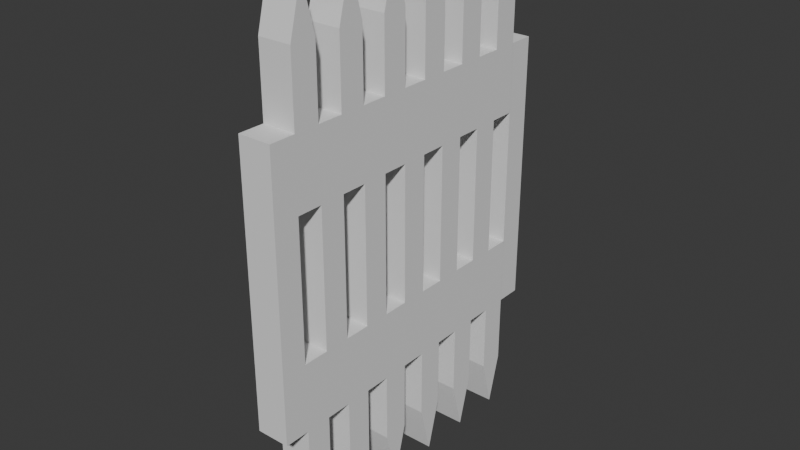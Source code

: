 # Source: Straight.blend  (saved by Blender 4.5.90; exported with 4.5.12 LTS)
import bpy
from mathutils import Matrix  # noqa: F401  (used for matrix-valued properties, if any)

bpy.ops.wm.read_factory_settings(use_empty=True)
scene = bpy.context.scene
scene.name = 'Scene'

# ---- world
world_world = bpy.data.worlds.new('World'); scene.world = world_world
world_world.use_nodes = True; world_world.node_tree.nodes.clear()
_N = world_world.node_tree.nodes; _L = world_world.node_tree.links
n0 = _N.new('ShaderNodeOutputWorld'); n0.name = 'World Output'; n0.location = (200, 100)
n1 = _N.new('ShaderNodeBackground'); n1.name = 'Background'; n1.location = (-200, 100)
n1.inputs[0].default_value = (0.05088, 0.05088, 0.05088, 1.0)
_L.new(n1.outputs[0], n0.inputs[0])
n0.is_active_output = True
world_world.color = (0.05088, 0.05088, 0.05088)
world_world.sun_shadow_jitter_overblur = 0.0

# ---- meshes
me_plane_002 = bpy.data.meshes.new('Plane.002')
me_plane_002.from_pydata([(-0.05, -0.3536, 1.648), (-0.05, -0.4318, 1.648), (-0.05, -0.5099, 1.44), (-0.05, -0.5099, 1.025), (-0.05, -0.5099, 0.6098), (-0.05, -0.4318, 0.4022), (-0.05, -0.3536, 0.4022), (-0.05, -0.4318, 1.44), (-0.05, -0.3536, 1.44), (-0.05, -0.4318, 1.025), (-0.05, -0.4318, 0.6098), (-0.05, -0.3536, 0.6098), (-0.05, -0.3927, 0.2522), (-0.05, -0.3927, 1.798), (-0.05, -0.3927, 1.44), (-0.05, -0.3927, 0.6098), (-0.05, -0.4318, 1.233), (-0.05, -0.3536, 1.233), (-0.05, -0.4318, 0.8174), (-0.05, -0.3536, 0.8174), (-0.05, -0.3927, 0.8174), (-0.05, -0.3927, 1.233), (0.05, -0.4318, 0.4022), (0.05, -0.3927, 0.2522), (0.05, -0.3536, 1.648), (0.05, -0.3927, 1.798), (0.05, -0.4318, 1.648), (0.05, -0.5099, 1.44), (0.05, -0.5099, 1.025), (0.05, -0.5099, 0.6098), (0.05, -0.3536, 0.4022), (0.05, -0.4318, 1.44), (0.05, -0.3927, 1.44), (0.05, -0.3536, 1.44), (0.05, -0.4318, 0.6098), (0.05, -0.3927, 0.6098), (0.05, -0.3536, 0.6098), (0.05, -0.4318, 1.233), (0.05, -0.3536, 1.233), (0.05, -0.4318, 0.8174), (0.05, -0.4318, 1.025), (0.05, -0.3536, 0.8174), (0.05, -0.3927, 0.8174), (0.05, -0.3927, 1.233), (-0.05, -0.1971, 1.648), (-0.05, -0.2753, 1.648), (-0.05, -0.3534, 1.44), (-0.05, -0.3534, 1.025), (-0.05, -0.3534, 0.6098), (-0.05, -0.2753, 0.4022), (-0.05, -0.1971, 0.4022), (-0.05, -0.2753, 1.44), (-0.05, -0.1971, 1.44), (-0.05, -0.2753, 1.025), (-0.05, -0.2753, 0.6098), (-0.05, -0.1971, 0.6098), (-0.05, -0.2362, 0.2522), (-0.05, -0.2362, 1.798), (-0.05, -0.2362, 1.44), (-0.05, -0.2362, 0.6098), (-0.05, -0.2753, 1.233), (-0.05, -0.1971, 1.233), (-0.05, -0.2753, 0.8174), (-0.05, -0.1971, 0.8174), (-0.05, -0.2362, 0.8174), (-0.05, -0.2362, 1.233), (0.05, -0.2753, 0.4022), (0.05, -0.2362, 0.2522), (0.05, -0.1971, 1.648), (0.05, -0.2362, 1.798), (0.05, -0.2753, 1.648), (0.05, -0.3534, 1.44), (0.05, -0.3534, 1.025), (0.05, -0.3534, 0.6098), (0.05, -0.1971, 0.4022), (0.05, -0.2753, 1.44), (0.05, -0.2362, 1.44), (0.05, -0.1971, 1.44), (0.05, -0.2753, 0.6098), (0.05, -0.2362, 0.6098), (0.05, -0.1971, 0.6098), (0.05, -0.2753, 1.233), (0.05, -0.1971, 1.233), (0.05, -0.2753, 0.8174), (0.05, -0.2753, 1.025), (0.05, -0.1971, 0.8174), (0.05, -0.2362, 0.8174), (0.05, -0.2362, 1.233), (-0.05, -0.04084, 1.648), (-0.05, -0.119, 1.648), (-0.05, -0.1971, 1.44), (-0.05, -0.1971, 1.025), (-0.05, -0.1971, 0.6098), (-0.05, -0.119, 0.4022), (-0.05, -0.04084, 0.4022), (-0.05, -0.119, 1.44), (-0.05, -0.04084, 1.44), (-0.05, -0.119, 1.025), (-0.05, -0.119, 0.6098), (-0.05, -0.04084, 0.6098), (-0.05, -0.0799, 0.2522), (-0.05, -0.0799, 1.798), (-0.05, -0.0799, 1.44), (-0.05, -0.0799, 0.6098), (-0.05, -0.119, 1.233), (-0.05, -0.04084, 1.233), (-0.05, -0.119, 0.8174), (-0.05, -0.04084, 0.8174), (-0.05, -0.0799, 0.8174), (-0.05, -0.0799, 1.233), (0.05, -0.119, 0.4022), (0.05, -0.0799, 0.2522), (0.05, -0.04084, 1.648), (0.05, -0.0799, 1.798), (0.05, -0.119, 1.648), (0.05, -0.1971, 1.44), (0.05, -0.1971, 1.025), (0.05, -0.1971, 0.6098), (0.05, -0.04084, 0.4022), (0.05, -0.119, 1.44), (0.05, -0.0799, 1.44), (0.05, -0.04084, 1.44), (0.05, -0.119, 0.6098), (0.05, -0.0799, 0.6098), (0.05, -0.04084, 0.6098), (0.05, -0.119, 1.233), (0.05, -0.04084, 1.233), (0.05, -0.119, 0.8174), (0.05, -0.119, 1.025), (0.05, -0.04084, 0.8174), (0.05, -0.0799, 0.8174), (0.05, -0.0799, 1.233), (-0.05, 0.1157, 1.648), (-0.05, 0.03754, 1.648), (-0.05, -0.04059, 1.44), (-0.05, -0.04059, 1.025), (-0.05, -0.04059, 0.6098), (-0.05, 0.03754, 0.4022), (-0.05, 0.1157, 0.4022), (-0.05, 0.03754, 1.44), (-0.05, 0.1157, 1.44), (-0.05, 0.03754, 1.025), (-0.05, 0.03754, 0.6098), (-0.05, 0.1157, 0.6098), (-0.05, 0.0766, 0.2522), (-0.05, 0.0766, 1.798), (-0.05, 0.0766, 1.44), (-0.05, 0.0766, 0.6098), (-0.05, 0.03754, 1.233), (-0.05, 0.1157, 1.233), (-0.05, 0.03754, 0.8174), (-0.05, 0.1157, 0.8174), (-0.05, 0.0766, 0.8174), (-0.05, 0.0766, 1.233), (0.05, 0.03754, 0.4022), (0.05, 0.0766, 0.2522), (0.05, 0.1157, 1.648), (0.05, 0.0766, 1.798), (0.05, 0.03754, 1.648), (0.05, -0.04059, 1.44), (0.05, -0.04059, 1.025), (0.05, -0.04059, 0.6098), (0.05, 0.1157, 0.4022), (0.05, 0.03754, 1.44), (0.05, 0.0766, 1.44), (0.05, 0.1157, 1.44), (0.05, 0.03754, 0.6098), (0.05, 0.0766, 0.6098), (0.05, 0.1157, 0.6098), (0.05, 0.03754, 1.233), (0.05, 0.1157, 1.233), (0.05, 0.03754, 0.8174), (0.05, 0.03754, 1.025), (0.05, 0.1157, 0.8174), (0.05, 0.0766, 0.8174), (0.05, 0.0766, 1.233), (-0.05, 0.2721, 1.648), (-0.05, 0.1939, 1.648), (-0.05, 0.1158, 1.44), (-0.05, 0.1158, 1.025), (-0.05, 0.1158, 0.6098), (-0.05, 0.1939, 0.4022), (-0.05, 0.2721, 0.4022), (-0.05, 0.1939, 1.44), (-0.05, 0.2721, 1.44), (-0.05, 0.1939, 1.025), (-0.05, 0.1939, 0.6098), (-0.05, 0.2721, 0.6098), (-0.05, 0.233, 0.2522), (-0.05, 0.233, 1.798), (-0.05, 0.233, 1.44), (-0.05, 0.233, 0.6098), (-0.05, 0.1939, 1.233), (-0.05, 0.2721, 1.233), (-0.05, 0.1939, 0.8174), (-0.05, 0.2721, 0.8174), (-0.05, 0.233, 0.8174), (-0.05, 0.233, 1.233), (0.05, 0.1939, 0.4022), (0.05, 0.233, 0.2522), (0.05, 0.2721, 1.648), (0.05, 0.233, 1.798), (0.05, 0.1939, 1.648), (0.05, 0.1158, 1.44), (0.05, 0.1158, 1.025), (0.05, 0.1158, 0.6098), (0.05, 0.2721, 0.4022), (0.05, 0.1939, 1.44), (0.05, 0.233, 1.44), (0.05, 0.2721, 1.44), (0.05, 0.1939, 0.6098), (0.05, 0.233, 0.6098), (0.05, 0.2721, 0.6098), (0.05, 0.1939, 1.233), (0.05, 0.2721, 1.233), (0.05, 0.1939, 0.8174), (0.05, 0.1939, 1.025), (0.05, 0.2721, 0.8174), (0.05, 0.233, 0.8174), (0.05, 0.233, 1.233), (-0.05, 0.4286, 1.648), (-0.05, 0.3504, 1.648), (-0.05, 0.2723, 1.44), (-0.05, 0.2723, 1.025), (-0.05, 0.2723, 0.6098), (-0.05, 0.3504, 0.4022), (-0.05, 0.4286, 0.4022), (-0.05, 0.3504, 1.44), (-0.05, 0.4286, 1.44), (-0.05, 0.3504, 1.025), (-0.05, 0.3504, 0.6098), (-0.05, 0.4286, 0.6098), (-0.05, 0.3895, 0.2522), (-0.05, 0.3895, 1.798), (-0.05, 0.3895, 1.44), (-0.05, 0.3895, 0.6098), (-0.05, 0.3504, 1.233), (-0.05, 0.4286, 1.233), (-0.05, 0.3504, 0.8174), (-0.05, 0.4286, 0.8174), (-0.05, 0.3895, 0.8174), (-0.05, 0.3895, 1.233), (0.05, 0.3504, 0.4022), (0.05, 0.3895, 0.2522), (0.05, 0.4286, 1.648), (0.05, 0.3895, 1.798), (0.05, 0.3504, 1.648), (0.05, 0.2723, 1.44), (0.05, 0.2723, 1.025), (0.05, 0.2723, 0.6098), (0.05, 0.4286, 0.4022), (0.05, 0.3504, 1.44), (0.05, 0.3895, 1.44), (0.05, 0.4286, 1.44), (0.05, 0.3504, 0.6098), (0.05, 0.3895, 0.6098), (0.05, 0.4286, 0.6098), (0.05, 0.3504, 1.233), (0.05, 0.4286, 1.233), (0.05, 0.3504, 0.8174), (0.05, 0.3504, 1.025), (0.05, 0.4286, 0.8174), (0.05, 0.3895, 0.8174), (0.05, 0.3895, 1.233), (-0.05, 0.4284, 1.44), (-0.05, 0.4284, 1.025), (-0.05, 0.4284, 0.6098), (-0.05, 0.5065, 1.44), (-0.05, 0.5065, 1.025), (-0.05, 0.5065, 0.6098), (-0.05, 0.5065, 1.233), (-0.05, 0.5065, 0.8174), (0.05, 0.4284, 1.44), (0.05, 0.4284, 1.025), (0.05, 0.4284, 0.6098), (0.05, 0.5065, 1.44), (0.05, 0.5065, 0.6098), (0.05, 0.5065, 1.233), (0.05, 0.5065, 0.8174), (0.05, 0.5065, 1.025)], [], [(1, 0, 8, 14, 7), (1, 13, 0), (2, 7, 16, 9, 18, 10, 4, 3), (10, 15, 11, 6, 5), (6, 12, 5), (15, 10, 18, 20, 19, 11), (21, 16, 7, 14, 8, 17), (26, 31, 32, 33, 24), (26, 24, 25), (27, 28, 29, 34, 39, 40, 37, 31), (34, 22, 30, 36, 35), (30, 22, 23), (35, 36, 41, 42, 39, 34), (43, 38, 33, 32, 31, 37), (10, 5, 22, 34), (19, 20, 42, 41), (20, 18, 39, 42), (21, 17, 38, 43), (0, 13, 25, 24), (4, 10, 34, 29), (16, 21, 43, 37), (12, 6, 30, 23), (2, 3, 28, 27), (13, 1, 26, 25), (3, 4, 29, 28), (1, 7, 31, 26), (8, 0, 24, 33), (9, 16, 37, 40), (18, 9, 40, 39), (5, 12, 23, 22), (7, 2, 27, 31), (45, 44, 52, 58, 51), (45, 57, 44), (46, 51, 60, 53, 62, 54, 48, 47), (54, 59, 55, 50, 49), (50, 56, 49), (59, 54, 62, 64, 63, 55), (65, 60, 51, 58, 52, 61), (70, 75, 76, 77, 68), (70, 68, 69), (71, 72, 73, 78, 83, 84, 81, 75), (78, 66, 74, 80, 79), (74, 66, 67), (79, 80, 85, 86, 83, 78), (87, 82, 77, 76, 75, 81), (54, 49, 66, 78), (63, 64, 86, 85), (64, 62, 83, 86), (65, 61, 82, 87), (44, 57, 69, 68), (48, 54, 78, 73), (60, 65, 87, 81), (56, 50, 74, 67), (46, 47, 72, 71), (57, 45, 70, 69), (47, 48, 73, 72), (45, 51, 75, 70), (52, 44, 68, 77), (53, 60, 81, 84), (62, 53, 84, 83), (49, 56, 67, 66), (51, 46, 71, 75), (89, 88, 96, 102, 95), (89, 101, 88), (90, 95, 104, 97, 106, 98, 92, 91), (98, 103, 99, 94, 93), (94, 100, 93), (103, 98, 106, 108, 107, 99), (109, 104, 95, 102, 96, 105), (114, 119, 120, 121, 112), (114, 112, 113), (115, 116, 117, 122, 127, 128, 125, 119), (122, 110, 118, 124, 123), (118, 110, 111), (123, 124, 129, 130, 127, 122), (131, 126, 121, 120, 119, 125), (98, 93, 110, 122), (107, 108, 130, 129), (108, 106, 127, 130), (109, 105, 126, 131), (88, 101, 113, 112), (92, 98, 122, 117), (104, 109, 131, 125), (100, 94, 118, 111), (90, 91, 116, 115), (101, 89, 114, 113), (91, 92, 117, 116), (89, 95, 119, 114), (96, 88, 112, 121), (97, 104, 125, 128), (106, 97, 128, 127), (93, 100, 111, 110), (95, 90, 115, 119), (133, 132, 140, 146, 139), (133, 145, 132), (134, 139, 148, 141, 150, 142, 136, 135), (142, 147, 143, 138, 137), (138, 144, 137), (147, 142, 150, 152, 151, 143), (153, 148, 139, 146, 140, 149), (158, 163, 164, 165, 156), (158, 156, 157), (159, 160, 161, 166, 171, 172, 169, 163), (166, 154, 162, 168, 167), (162, 154, 155), (167, 168, 173, 174, 171, 166), (175, 170, 165, 164, 163, 169), (142, 137, 154, 166), (151, 152, 174, 173), (152, 150, 171, 174), (153, 149, 170, 175), (132, 145, 157, 156), (136, 142, 166, 161), (148, 153, 175, 169), (144, 138, 162, 155), (134, 135, 160, 159), (145, 133, 158, 157), (135, 136, 161, 160), (133, 139, 163, 158), (140, 132, 156, 165), (141, 148, 169, 172), (150, 141, 172, 171), (137, 144, 155, 154), (139, 134, 159, 163), (177, 176, 184, 190, 183), (177, 189, 176), (178, 183, 192, 185, 194, 186, 180, 179), (186, 191, 187, 182, 181), (182, 188, 181), (191, 186, 194, 196, 195, 187), (197, 192, 183, 190, 184, 193), (202, 207, 208, 209, 200), (202, 200, 201), (203, 204, 205, 210, 215, 216, 213, 207), (210, 198, 206, 212, 211), (206, 198, 199), (211, 212, 217, 218, 215, 210), (219, 214, 209, 208, 207, 213), (186, 181, 198, 210), (195, 196, 218, 217), (196, 194, 215, 218), (197, 193, 214, 219), (176, 189, 201, 200), (180, 186, 210, 205), (192, 197, 219, 213), (188, 182, 206, 199), (178, 179, 204, 203), (189, 177, 202, 201), (179, 180, 205, 204), (177, 183, 207, 202), (184, 176, 200, 209), (185, 192, 213, 216), (194, 185, 216, 215), (181, 188, 199, 198), (183, 178, 203, 207), (221, 220, 228, 234, 227), (221, 233, 220), (222, 227, 236, 229, 238, 230, 224, 223), (230, 235, 231, 226, 225), (226, 232, 225), (235, 230, 238, 240, 239, 231), (241, 236, 227, 234, 228, 237), (246, 251, 252, 253, 244), (246, 244, 245), (247, 248, 249, 254, 259, 260, 257, 251), (254, 242, 250, 256, 255), (250, 242, 243), (255, 256, 261, 262, 259, 254), (263, 258, 253, 252, 251, 257), (230, 225, 242, 254), (239, 240, 262, 261), (240, 238, 259, 262), (241, 237, 258, 263), (220, 233, 245, 244), (224, 230, 254, 249), (236, 241, 263, 257), (232, 226, 250, 243), (222, 223, 248, 247), (233, 221, 246, 245), (223, 224, 249, 248), (221, 227, 251, 246), (228, 220, 244, 253), (229, 236, 257, 260), (238, 229, 260, 259), (225, 232, 243, 242), (227, 222, 247, 251), (237, 228, 253, 258), (226, 231, 239, 261, 256, 250), (224, 249, 206, 182), (180, 205, 162, 138), (136, 161, 118, 94), (92, 117, 74, 50), (48, 73, 30, 6), (264, 267, 270, 268, 271, 269, 266, 265), (272, 273, 274, 276, 278, 279, 277, 275), (266, 269, 276, 274), (264, 265, 273, 272), (265, 266, 274, 273), (268, 270, 277, 279), (271, 268, 279, 278), (267, 264, 272, 275), (271, 278, 276, 269), (267, 275, 277, 270)])
_uv = me_plane_002.uv_layers.new(name='UVMap')
_uv.uv.foreach_set('vector', [0.0, 0.25, 0.0, 0.5, 0.25, 0.5, 0.25, 0.375, 0.25, 0.25, 0.0, 0.25, 0.0, 0.25, 0.0, 0.5, 0.25, 0.0, 0.25, 0.25, 0.375, 0.25, 0.5, 0.25, 0.625, 0.25, 0.75, 0.25, 0.75, 0.0, 0.5, 0.0, 0.75, 0.25, 0.75, 0.375, 0.75, 0.5, 1.0, 0.5, 1.0, 0.25, 1.0, 0.5, 1.0, 0.5, 1.0, 0.25, 0.75, 0.375, 0.75, 0.25, 0.625, 0.25, 0.625, 0.375, 0.625, 0.5, 0.75, 0.5, 0.375, 0.375, 0.375, 0.25, 0.25, 0.25, 0.25, 0.375, 0.25, 0.5, 0.375, 0.5, 0.0, 0.25, 0.25, 0.25, 0.25, 0.375, 0.25, 0.5, 0.0, 0.5, 0.0, 0.25, 0.0, 0.5, 0.0, 0.25, 0.25, 0.0, 0.5, 0.0, 0.75, 0.0, 0.75, 0.25, 0.625, 0.25, 0.5, 0.25, 0.375, 0.25, 0.25, 0.25, 0.75, 0.25, 1.0, 0.25, 1.0, 0.5, 0.75, 0.5, 0.75, 0.375, 1.0, 0.5, 1.0, 0.25, 1.0, 0.5, 0.75, 0.375, 0.75, 0.5, 0.625, 0.5, 0.625, 0.375, 0.625, 0.25, 0.75, 0.25, 0.375, 0.375, 0.375, 0.5, 0.25, 0.5, 0.25, 0.375, 0.25, 0.25, 0.375, 0.25, 0.75, 0.25, 1.0, 0.25, 1.0, 0.25, 0.75, 0.25, 0.625, 0.5, 0.625, 0.375, 0.625, 0.375, 0.625, 0.5, 0.625, 0.375, 0.625, 0.25, 0.625, 0.25, 0.625, 0.375, 0.375, 0.375, 0.375, 0.5, 0.375, 0.5, 0.375, 0.375, 0.0, 0.5, 0.0, 0.25, 0.0, 0.25, 0.0, 0.5, 0.75, 0.0, 0.75, 0.25, 0.75, 0.25, 0.75, 0.0, 0.375, 0.25, 0.375, 0.375, 0.375, 0.375, 0.375, 0.25, 1.0, 0.5, 1.0, 0.5, 1.0, 0.5, 1.0, 0.5, 0.25, 0.0, 0.5, 0.0, 0.5, 0.0, 0.25, 0.0, 0.0, 0.25, 0.0, 0.25, 0.0, 0.25, 0.0, 0.25, 0.5, 0.0, 0.75, 0.0, 0.75, 0.0, 0.5, 0.0, 0.0, 0.25, 0.25, 0.25, 0.25, 0.25, 0.0, 0.25, 0.25, 0.5, 0.0, 0.5, 0.0, 0.5, 0.25, 0.5, 0.5, 0.25, 0.375, 0.25, 0.375, 0.25, 0.5, 0.25, 0.625, 0.25, 0.5, 0.25, 0.5, 0.25, 0.625, 0.25, 1.0, 0.25, 1.0, 0.5, 1.0, 0.5, 1.0, 0.25, 0.25, 0.25, 0.25, 0.0, 0.25, 0.0, 0.25, 0.25, 0.0, 0.25, 0.0, 0.5, 0.25, 0.5, 0.25, 0.375, 0.25, 0.25, 0.0, 0.25, 0.0, 0.25, 0.0, 0.5, 0.25, 0.0, 0.25, 0.25, 0.375, 0.25, 0.5, 0.25, 0.625, 0.25, 0.75, 0.25, 0.75, 0.0, 0.5, 0.0, 0.75, 0.25, 0.75, 0.375, 0.75, 0.5, 1.0, 0.5, 1.0, 0.25, 1.0, 0.5, 1.0, 0.5, 1.0, 0.25, 0.75, 0.375, 0.75, 0.25, 0.625, 0.25, 0.625, 0.375, 0.625, 0.5, 0.75, 0.5, 0.375, 0.375, 0.375, 0.25, 0.25, 0.25, 0.25, 0.375, 0.25, 0.5, 0.375, 0.5, 0.0, 0.25, 0.25, 0.25, 0.25, 0.375, 0.25, 0.5, 0.0, 0.5, 0.0, 0.25, 0.0, 0.5, 0.0, 0.25, 0.25, 0.0, 0.5, 0.0, 0.75, 0.0, 0.75, 0.25, 0.625, 0.25, 0.5, 0.25, 0.375, 0.25, 0.25, 0.25, 0.75, 0.25, 1.0, 0.25, 1.0, 0.5, 0.75, 0.5, 0.75, 0.375, 1.0, 0.5, 1.0, 0.25, 1.0, 0.5, 0.75, 0.375, 0.75, 0.5, 0.625, 0.5, 0.625, 0.375, 0.625, 0.25, 0.75, 0.25, 0.375, 0.375, 0.375, 0.5, 0.25, 0.5, 0.25, 0.375, 0.25, 0.25, 0.375, 0.25, 0.75, 0.25, 1.0, 0.25, 1.0, 0.25, 0.75, 0.25, 0.625, 0.5, 0.625, 0.375, 0.625, 0.375, 0.625, 0.5, 0.625, 0.375, 0.625, 0.25, 0.625, 0.25, 0.625, 0.375, 0.375, 0.375, 0.375, 0.5, 0.375, 0.5, 0.375, 0.375, 0.0, 0.5, 0.0, 0.25, 0.0, 0.25, 0.0, 0.5, 0.75, 0.0, 0.75, 0.25, 0.75, 0.25, 0.75, 0.0, 0.375, 0.25, 0.375, 0.375, 0.375, 0.375, 0.375, 0.25, 1.0, 0.5, 1.0, 0.5, 1.0, 0.5, 1.0, 0.5, 0.25, 0.0, 0.5, 0.0, 0.5, 0.0, 0.25, 0.0, 0.0, 0.25, 0.0, 0.25, 0.0, 0.25, 0.0, 0.25, 0.5, 0.0, 0.75, 0.0, 0.75, 0.0, 0.5, 0.0, 0.0, 0.25, 0.25, 0.25, 0.25, 0.25, 0.0, 0.25, 0.25, 0.5, 0.0, 0.5, 0.0, 0.5, 0.25, 0.5, 0.5, 0.25, 0.375, 0.25, 0.375, 0.25, 0.5, 0.25, 0.625, 0.25, 0.5, 0.25, 0.5, 0.25, 0.625, 0.25, 1.0, 0.25, 1.0, 0.5, 1.0, 0.5, 1.0, 0.25, 0.25, 0.25, 0.25, 0.0, 0.25, 0.0, 0.25, 0.25, 0.0, 0.25, 0.0, 0.5, 0.25, 0.5, 0.25, 0.375, 0.25, 0.25, 0.0, 0.25, 0.0, 0.25, 0.0, 0.5, 0.25, 0.0, 0.25, 0.25, 0.375, 0.25, 0.5, 0.25, 0.625, 0.25, 0.75, 0.25, 0.75, 0.0, 0.5, 0.0, 0.75, 0.25, 0.75, 0.375, 0.75, 0.5, 1.0, 0.5, 1.0, 0.25, 1.0, 0.5, 1.0, 0.5, 1.0, 0.25, 0.75, 0.375, 0.75, 0.25, 0.625, 0.25, 0.625, 0.375, 0.625, 0.5, 0.75, 0.5, 0.375, 0.375, 0.375, 0.25, 0.25, 0.25, 0.25, 0.375, 0.25, 0.5, 0.375, 0.5, 0.0, 0.25, 0.25, 0.25, 0.25, 0.375, 0.25, 0.5, 0.0, 0.5, 0.0, 0.25, 0.0, 0.5, 0.0, 0.25, 0.25, 0.0, 0.5, 0.0, 0.75, 0.0, 0.75, 0.25, 0.625, 0.25, 0.5, 0.25, 0.375, 0.25, 0.25, 0.25, 0.75, 0.25, 1.0, 0.25, 1.0, 0.5, 0.75, 0.5, 0.75, 0.375, 1.0, 0.5, 1.0, 0.25, 1.0, 0.5, 0.75, 0.375, 0.75, 0.5, 0.625, 0.5, 0.625, 0.375, 0.625, 0.25, 0.75, 0.25, 0.375, 0.375, 0.375, 0.5, 0.25, 0.5, 0.25, 0.375, 0.25, 0.25, 0.375, 0.25, 0.75, 0.25, 1.0, 0.25, 1.0, 0.25, 0.75, 0.25, 0.625, 0.5, 0.625, 0.375, 0.625, 0.375, 0.625, 0.5, 0.625, 0.375, 0.625, 0.25, 0.625, 0.25, 0.625, 0.375, 0.375, 0.375, 0.375, 0.5, 0.375, 0.5, 0.375, 0.375, 0.0, 0.5, 0.0, 0.25, 0.0, 0.25, 0.0, 0.5, 0.75, 0.0, 0.75, 0.25, 0.75, 0.25, 0.75, 0.0, 0.375, 0.25, 0.375, 0.375, 0.375, 0.375, 0.375, 0.25, 1.0, 0.5, 1.0, 0.5, 1.0, 0.5, 1.0, 0.5, 0.25, 0.0, 0.5, 0.0, 0.5, 0.0, 0.25, 0.0, 0.0, 0.25, 0.0, 0.25, 0.0, 0.25, 0.0, 0.25, 0.5, 0.0, 0.75, 0.0, 0.75, 0.0, 0.5, 0.0, 0.0, 0.25, 0.25, 0.25, 0.25, 0.25, 0.0, 0.25, 0.25, 0.5, 0.0, 0.5, 0.0, 0.5, 0.25, 0.5, 0.5, 0.25, 0.375, 0.25, 0.375, 0.25, 0.5, 0.25, 0.625, 0.25, 0.5, 0.25, 0.5, 0.25, 0.625, 0.25, 1.0, 0.25, 1.0, 0.5, 1.0, 0.5, 1.0, 0.25, 0.25, 0.25, 0.25, 0.0, 0.25, 0.0, 0.25, 0.25, 0.0, 0.25, 0.0, 0.5, 0.25, 0.5, 0.25, 0.375, 0.25, 0.25, 0.0, 0.25, 0.0, 0.25, 0.0, 0.5, 0.25, 0.0, 0.25, 0.25, 0.375, 0.25, 0.5, 0.25, 0.625, 0.25, 0.75, 0.25, 0.75, 0.0, 0.5, 0.0, 0.75, 0.25, 0.75, 0.375, 0.75, 0.5, 1.0, 0.5, 1.0, 0.25, 1.0, 0.5, 1.0, 0.5, 1.0, 0.25, 0.75, 0.375, 0.75, 0.25, 0.625, 0.25, 0.625, 0.375, 0.625, 0.5, 0.75, 0.5, 0.375, 0.375, 0.375, 0.25, 0.25, 0.25, 0.25, 0.375, 0.25, 0.5, 0.375, 0.5, 0.0, 0.25, 0.25, 0.25, 0.25, 0.375, 0.25, 0.5, 0.0, 0.5, 0.0, 0.25, 0.0, 0.5, 0.0, 0.25, 0.25, 0.0, 0.5, 0.0, 0.75, 0.0, 0.75, 0.25, 0.625, 0.25, 0.5, 0.25, 0.375, 0.25, 0.25, 0.25, 0.75, 0.25, 1.0, 0.25, 1.0, 0.5, 0.75, 0.5, 0.75, 0.375, 1.0, 0.5, 1.0, 0.25, 1.0, 0.5, 0.75, 0.375, 0.75, 0.5, 0.625, 0.5, 0.625, 0.375, 0.625, 0.25, 0.75, 0.25, 0.375, 0.375, 0.375, 0.5, 0.25, 0.5, 0.25, 0.375, 0.25, 0.25, 0.375, 0.25, 0.75, 0.25, 1.0, 0.25, 1.0, 0.25, 0.75, 0.25, 0.625, 0.5, 0.625, 0.375, 0.625, 0.375, 0.625, 0.5, 0.625, 0.375, 0.625, 0.25, 0.625, 0.25, 0.625, 0.375, 0.375, 0.375, 0.375, 0.5, 0.375, 0.5, 0.375, 0.375, 0.0, 0.5, 0.0, 0.25, 0.0, 0.25, 0.0, 0.5, 0.75, 0.0, 0.75, 0.25, 0.75, 0.25, 0.75, 0.0, 0.375, 0.25, 0.375, 0.375, 0.375, 0.375, 0.375, 0.25, 1.0, 0.5, 1.0, 0.5, 1.0, 0.5, 1.0, 0.5, 0.25, 0.0, 0.5, 0.0, 0.5, 0.0, 0.25, 0.0, 0.0, 0.25, 0.0, 0.25, 0.0, 0.25, 0.0, 0.25, 0.5, 0.0, 0.75, 0.0, 0.75, 0.0, 0.5, 0.0, 0.0, 0.25, 0.25, 0.25, 0.25, 0.25, 0.0, 0.25, 0.25, 0.5, 0.0, 0.5, 0.0, 0.5, 0.25, 0.5, 0.5, 0.25, 0.375, 0.25, 0.375, 0.25, 0.5, 0.25, 0.625, 0.25, 0.5, 0.25, 0.5, 0.25, 0.625, 0.25, 1.0, 0.25, 1.0, 0.5, 1.0, 0.5, 1.0, 0.25, 0.25, 0.25, 0.25, 0.0, 0.25, 0.0, 0.25, 0.25, 0.0, 0.25, 0.0, 0.5, 0.25, 0.5, 0.25, 0.375, 0.25, 0.25, 0.0, 0.25, 0.0, 0.25, 0.0, 0.5, 0.25, 0.0, 0.25, 0.25, 0.375, 0.25, 0.5, 0.25, 0.625, 0.25, 0.75, 0.25, 0.75, 0.0, 0.5, 0.0, 0.75, 0.25, 0.75, 0.375, 0.75, 0.5, 1.0, 0.5, 1.0, 0.25, 1.0, 0.5, 1.0, 0.5, 1.0, 0.25, 0.75, 0.375, 0.75, 0.25, 0.625, 0.25, 0.625, 0.375, 0.625, 0.5, 0.75, 0.5, 0.375, 0.375, 0.375, 0.25, 0.25, 0.25, 0.25, 0.375, 0.25, 0.5, 0.375, 0.5, 0.0, 0.25, 0.25, 0.25, 0.25, 0.375, 0.25, 0.5, 0.0, 0.5, 0.0, 0.25, 0.0, 0.5, 0.0, 0.25, 0.25, 0.0, 0.5, 0.0, 0.75, 0.0, 0.75, 0.25, 0.625, 0.25, 0.5, 0.25, 0.375, 0.25, 0.25, 0.25, 0.75, 0.25, 1.0, 0.25, 1.0, 0.5, 0.75, 0.5, 0.75, 0.375, 1.0, 0.5, 1.0, 0.25, 1.0, 0.5, 0.75, 0.375, 0.75, 0.5, 0.625, 0.5, 0.625, 0.375, 0.625, 0.25, 0.75, 0.25, 0.375, 0.375, 0.375, 0.5, 0.25, 0.5, 0.25, 0.375, 0.25, 0.25, 0.375, 0.25, 0.75, 0.25, 1.0, 0.25, 1.0, 0.25, 0.75, 0.25, 0.625, 0.5, 0.625, 0.375, 0.625, 0.375, 0.625, 0.5, 0.625, 0.375, 0.625, 0.25, 0.625, 0.25, 0.625, 0.375, 0.375, 0.375, 0.375, 0.5, 0.375, 0.5, 0.375, 0.375, 0.0, 0.5, 0.0, 0.25, 0.0, 0.25, 0.0, 0.5, 0.75, 0.0, 0.75, 0.25, 0.75, 0.25, 0.75, 0.0, 0.375, 0.25, 0.375, 0.375, 0.375, 0.375, 0.375, 0.25, 1.0, 0.5, 1.0, 0.5, 1.0, 0.5, 1.0, 0.5, 0.25, 0.0, 0.5, 0.0, 0.5, 0.0, 0.25, 0.0, 0.0, 0.25, 0.0, 0.25, 0.0, 0.25, 0.0, 0.25, 0.5, 0.0, 0.75, 0.0, 0.75, 0.0, 0.5, 0.0, 0.0, 0.25, 0.25, 0.25, 0.25, 0.25, 0.0, 0.25, 0.25, 0.5, 0.0, 0.5, 0.0, 0.5, 0.25, 0.5, 0.5, 0.25, 0.375, 0.25, 0.375, 0.25, 0.5, 0.25, 0.625, 0.25, 0.5, 0.25, 0.5, 0.25, 0.625, 0.25, 1.0, 0.25, 1.0, 0.5, 1.0, 0.5, 1.0, 0.25, 0.25, 0.25, 0.25, 0.0, 0.25, 0.0, 0.25, 0.25, 0.0, 0.25, 0.0, 0.5, 0.25, 0.5, 0.25, 0.375, 0.25, 0.25, 0.0, 0.25, 0.0, 0.25, 0.0, 0.5, 0.25, 0.0, 0.25, 0.25, 0.375, 0.25, 0.5, 0.25, 0.625, 0.25, 0.75, 0.25, 0.75, 0.0, 0.5, 0.0, 0.75, 0.25, 0.75, 0.375, 0.75, 0.5, 1.0, 0.5, 1.0, 0.25, 1.0, 0.5, 1.0, 0.5, 1.0, 0.25, 0.75, 0.375, 0.75, 0.25, 0.625, 0.25, 0.625, 0.375, 0.625, 0.5, 0.75, 0.5, 0.375, 0.375, 0.375, 0.25, 0.25, 0.25, 0.25, 0.375, 0.25, 0.5, 0.375, 0.5, 0.0, 0.25, 0.25, 0.25, 0.25, 0.375, 0.25, 0.5, 0.0, 0.5, 0.0, 0.25, 0.0, 0.5, 0.0, 0.25, 0.25, 0.0, 0.5, 0.0, 0.75, 0.0, 0.75, 0.25, 0.625, 0.25, 0.5, 0.25, 0.375, 0.25, 0.25, 0.25, 0.75, 0.25, 1.0, 0.25, 1.0, 0.5, 0.75, 0.5, 0.75, 0.375, 1.0, 0.5, 1.0, 0.25, 1.0, 0.5, 0.75, 0.375, 0.75, 0.5, 0.625, 0.5, 0.625, 0.375, 0.625, 0.25, 0.75, 0.25, 0.375, 0.375, 0.375, 0.5, 0.25, 0.5, 0.25, 0.375, 0.25, 0.25, 0.375, 0.25, 0.75, 0.25, 1.0, 0.25, 1.0, 0.25, 0.75, 0.25, 0.625, 0.5, 0.625, 0.375, 0.625, 0.375, 0.625, 0.5, 0.625, 0.375, 0.625, 0.25, 0.625, 0.25, 0.625, 0.375, 0.375, 0.375, 0.375, 0.5, 0.375, 0.5, 0.375, 0.375, 0.0, 0.5, 0.0, 0.25, 0.0, 0.25, 0.0, 0.5, 0.75, 0.0, 0.75, 0.25, 0.75, 0.25, 0.75, 0.0, 0.375, 0.25, 0.375, 0.375, 0.375, 0.375, 0.375, 0.25, 1.0, 0.5, 1.0, 0.5, 1.0, 0.5, 1.0, 0.5, 0.25, 0.0, 0.5, 0.0, 0.5, 0.0, 0.25, 0.0, 0.0, 0.25, 0.0, 0.25, 0.0, 0.25, 0.0, 0.25, 0.5, 0.0, 0.75, 0.0, 0.75, 0.0, 0.5, 0.0, 0.0, 0.25, 0.25, 0.25, 0.25, 0.25, 0.0, 0.25, 0.25, 0.5, 0.0, 0.5, 0.0, 0.5, 0.25, 0.5, 0.5, 0.25, 0.375, 0.25, 0.375, 0.25, 0.5, 0.25, 0.625, 0.25, 0.5, 0.25, 0.5, 0.25, 0.625, 0.25, 1.0, 0.25, 1.0, 0.5, 1.0, 0.5, 1.0, 0.25, 0.25, 0.25, 0.25, 0.0, 0.25, 0.0, 0.25, 0.25, 0.375, 0.5, 0.25, 0.5, 0.25, 0.5, 0.375, 0.5, 1.0, 0.5, 0.75, 0.5, 0.625, 0.5, 0.625, 0.5, 0.75, 0.5, 1.0, 0.5, 0.75, 0.0, 0.75, 0.0, 1.0, 0.5, 1.0, 0.5, 0.75, 0.0, 0.75, 0.0, 1.0, 0.5, 1.0, 0.5, 0.75, 0.0, 0.75, 0.0, 1.0, 0.5, 1.0, 0.5, 0.75, 0.0, 0.75, 0.0, 1.0, 0.5, 1.0, 0.5, 0.75, 0.0, 0.75, 0.0, 1.0, 0.5, 1.0, 0.5, 0.25, 0.0, 0.25, 0.25, 0.375, 0.25, 0.5, 0.25, 0.625, 0.25, 0.75, 0.25, 0.75, 0.0, 0.5, 0.0, 0.25, 0.0, 0.5, 0.0, 0.75, 0.0, 0.75, 0.25, 0.625, 0.25, 0.5, 0.25, 0.375, 0.25, 0.25, 0.25, 0.75, 0.0, 0.75, 0.25, 0.75, 0.25, 0.75, 0.0, 0.25, 0.0, 0.5, 0.0, 0.5, 0.0, 0.25, 0.0, 0.5, 0.0, 0.75, 0.0, 0.75, 0.0, 0.5, 0.0, 0.5, 0.25, 0.375, 0.25, 0.375, 0.25, 0.5, 0.25, 0.625, 0.25, 0.5, 0.25, 0.5, 0.25, 0.625, 0.25, 0.25, 0.25, 0.25, 0.0, 0.25, 0.0, 0.25, 0.25, 0.625, 0.25, 0.625, 0.25, 0.75, 0.25, 0.75, 0.25, 0.25, 0.25, 0.25, 0.25, 0.375, 0.25, 0.375, 0.25])
me_plane_002.update()

# ---- objects
ob_bars_001 = bpy.data.objects.new('Bars.001', me_plane_002)

# ---- transforms, parenting, visibility, modifiers, constraints
ob_bars_001.location = (0.0, 0.0, 0.0)

# ---- collection membership
scene.collection.objects.link(ob_bars_001)

# ---- scene / render settings (as saved in the file)
scene.frame_start = 1; scene.frame_end = 250; scene.frame_set(1)
scene.render.engine = 'BLENDER_EEVEE_NEXT'
bpy.context.view_layer.update()

# ---- added for rendering (the .blend has no active camera and no usable light): camera, sun
cam_auto = bpy.data.cameras.new('AutoCamera')
cam_auto.lens = 50.0
cam_auto.sensor_width = 36.0
cam_auto.clip_end = 1000.0
ob_auto_camera = bpy.data.objects.new('AutoCamera', cam_auto)
scene.collection.objects.link(ob_auto_camera)
ob_auto_camera.location = (1.71404, -2.05853, 2.39623)
ob_auto_camera.rotation_euler = (1.09748, -7.21219e-08, 0.694738)
scene.camera = ob_auto_camera
light_auto_sun = bpy.data.lights.new('AutoSun', 'SUN')
light_auto_sun.energy = 3.0
light_auto_sun.angle = 0.0523599
ob_auto_sun = bpy.data.objects.new('AutoSun', light_auto_sun)
scene.collection.objects.link(ob_auto_sun)
ob_auto_sun.rotation_euler = (0.872665, 0.174533, 0.523599)
bpy.context.view_layer.update()
